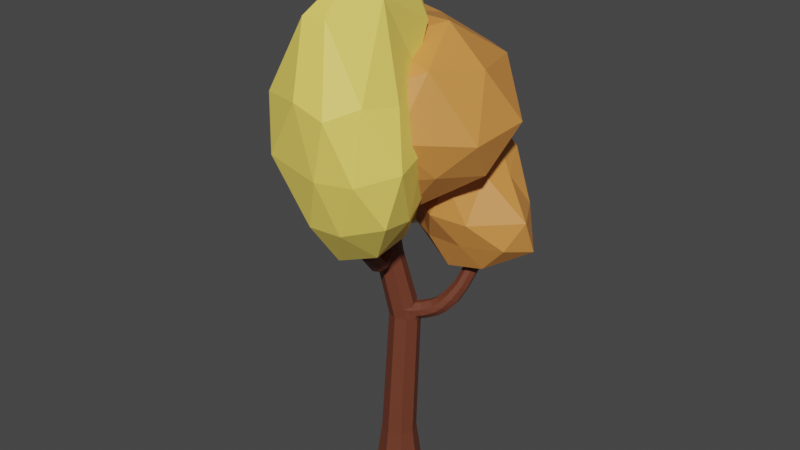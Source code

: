 # Source: strom_4_orange.blend  (saved by Blender 3.6.14; exported with 4.5.12 LTS)
import bpy
from mathutils import Matrix  # noqa: F401  (used for matrix-valued properties, if any)

bpy.ops.wm.read_factory_settings(use_empty=True)
scene = bpy.context.scene
scene.name = 'Scene'

# ---- materials (node trees are filled in below, after node groups)
mat_material_001 = bpy.data.materials.new('Material.001')
mat_material_001.use_transparent_shadow = False
mat_material_002 = bpy.data.materials.new('Material.002')
mat_material_002.use_transparent_shadow = False
mat_material_003 = bpy.data.materials.new('Material.003')
mat_material_003.use_transparent_shadow = False

# ---- material node trees
mat_material_001.use_nodes = True; mat_material_001.node_tree.nodes.clear()
_N = mat_material_001.node_tree.nodes; _L = mat_material_001.node_tree.links
n0 = _N.new('ShaderNodeBsdfPrincipled'); n0.name = 'Principled BSDF'; n0.location = (10, 300)
n0.distribution = 'GGX'
n0.subsurface_method = 'RANDOM_WALK_SKIN'
n0.inputs[0].default_value = (0.15, 0.04092, 0.02029, 1.0)
n0.inputs[3].default_value = 1.45
n0.inputs[27].default_value = (0.0, 0.0, 0.0, 1.0)
n0.inputs[28].default_value = 1.0
n1 = _N.new('ShaderNodeOutputMaterial'); n1.name = 'Material Output'; n1.location = (300, 300)
_L.new(n0.outputs[0], n1.inputs[0])
n1.is_active_output = True
mat_material_002.use_nodes = True; mat_material_002.node_tree.nodes.clear()
_N = mat_material_002.node_tree.nodes; _L = mat_material_002.node_tree.links
n0 = _N.new('ShaderNodeBsdfPrincipled'); n0.name = 'Principled BSDF'; n0.location = (10, 300)
n0.distribution = 'GGX'
n0.subsurface_method = 'RANDOM_WALK_SKIN'
n0.inputs[0].default_value = (0.7011, 0.2789, 0.06301, 1.0)
n0.inputs[3].default_value = 1.45
n0.inputs[27].default_value = (0.0, 0.0, 0.0, 1.0)
n0.inputs[28].default_value = 1.0
n1 = _N.new('ShaderNodeOutputMaterial'); n1.name = 'Material Output'; n1.location = (300, 300)
_L.new(n0.outputs[0], n1.inputs[0])
n1.is_active_output = True
mat_material_003.use_nodes = True; mat_material_003.node_tree.nodes.clear()
_N = mat_material_003.node_tree.nodes; _L = mat_material_003.node_tree.links
n0 = _N.new('ShaderNodeBsdfPrincipled'); n0.name = 'Principled BSDF'; n0.location = (10, 300)
n0.distribution = 'GGX'
n0.subsurface_method = 'RANDOM_WALK_SKIN'
n0.inputs[0].default_value = (0.9911, 0.7605, 0.1384, 1.0)
n0.inputs[3].default_value = 1.45
n0.inputs[27].default_value = (0.0, 0.0, 0.0, 1.0)
n0.inputs[28].default_value = 1.0
n1 = _N.new('ShaderNodeOutputMaterial'); n1.name = 'Material Output'; n1.location = (300, 300)
_L.new(n0.outputs[0], n1.inputs[0])
n1.is_active_output = True

# ---- world
world_world = bpy.data.worlds.new('World'); scene.world = world_world
world_world.use_nodes = True; world_world.node_tree.nodes.clear()
_N = world_world.node_tree.nodes; _L = world_world.node_tree.links
n0 = _N.new('ShaderNodeOutputWorld'); n0.name = 'World Output'; n0.location = (300, 300)
n1 = _N.new('ShaderNodeBackground'); n1.name = 'Background'; n1.location = (10, 300)
n1.inputs[0].default_value = (0.05088, 0.05088, 0.05088, 1.0)
_L.new(n1.outputs[0], n0.inputs[0])
n0.is_active_output = True
world_world.color = (0.05088, 0.05088, 0.05088)
world_world.use_sun_shadow = False
world_world.sun_shadow_jitter_overblur = 0.0

# ---- meshes
me_cylinder = bpy.data.meshes.new('Cylinder')
me_cylinder.from_pydata([(-6.212e-09, 0.5775, -0.05835), (-4.074e-09, 0.4532, 0.8481), (0.4084, 0.4084, -0.05835), (0.3205, 0.3205, 0.8481), (0.5775, -1.021e-09, -0.05835), (0.4532, 0.0, 0.8481), (0.4084, -0.4084, -0.05835), (0.3205, -0.3205, 0.8481), (-6.212e-09, -0.5775, -0.05835), (-4.074e-09, -0.4532, 0.8481), (-0.4084, -0.4084, -0.05835), (-0.3205, -0.3205, 0.8481), (-0.5775, -1.021e-09, -0.05835), (-0.4532, 0.0, 0.8481), (-0.4084, 0.4084, -0.05835), (-0.3205, 0.3205, 0.8481), (0.5843, 0.2215, 4.326), (-3.199e-09, 0.6334, 4.201), (0.5774, 0.3734, 4.186), (0.2845, -0.05351, 4.201), (-3.199e-09, -0.1714, 4.201), (-0.2845, -0.05351, 4.201), (-0.4024, 0.231, 4.201), (-0.2845, 0.5155, 4.201), (-0.04699, 0.2248, 5.953), (-0.5901, 0.5207, 5.998), (0.05585, -0.01959, 5.909), (-0.2165, -0.6948, 5.861), (-0.1167, -0.6889, 5.775), (-0.5436, -0.264, 5.866), (-0.6464, -0.01959, 5.909), (-0.6705, 0.4485, 6.079), (-0.07607, -0.1105, 7.648), (-0.2953, -0.01972, 7.648), (0.01721, -0.3256, 7.647), (-0.07607, -0.5489, 7.646), (-0.2953, -0.6397, 7.645), (-0.5145, -0.5489, 7.646), (-0.6053, -0.3297, 7.647), (-0.5145, -0.1105, 7.648), (-0.05133, -0.2051, 4.487), (-0.3296, -0.0901, 4.49), (0.5151, 0.5254, 4.177), (0.2269, -0.0901, 4.49), (-0.05133, 0.58, 4.509), (0.4158, 0.6342, 4.303), (-0.3296, 0.465, 4.506), (-0.4448, 0.1874, 4.498), (0.2448, 0.5688, 4.27), (0.3255, 0.4601, 4.132), (0.2832, 0.5234, 4.082), (0.1824, 0.5665, 4.193), (0.415, 0.1561, 4.27), (0.3659, 0.1242, 4.193), (0.4115, 0.2137, 4.082), (0.3885, 0.3081, 4.132), (0.3014, 0.07662, 4.503), (0.3831, 0.1331, 4.427), (0.3004, 0.2444, 4.569), (0.3233, 0.1591, 4.614), (0.1204, 0.5134, 4.515), (0.2002, 0.4571, 4.622), (0.2415, 0.3864, 4.573), (0.213, 0.5409, 4.438), (0.5308, 0.1985, 4.477), (0.4291, 0.3098, 4.606), (0.3702, 0.4518, 4.602), (0.3608, 0.6063, 4.465), (0.5968, 0.5672, 4.677), (0.651, 0.4298, 4.695), (0.7773, 0.3222, 4.599), (0.8638, 0.3445, 4.47), (0.6211, 0.7167, 4.546), (0.7117, 0.7437, 4.407), (0.8348, 0.6385, 4.314), (0.8911, 0.4914, 4.337), (0.7235, 0.6444, 4.752), (0.7703, 0.5114, 4.781), (0.9111, 0.4071, 4.72), (1.022, 0.4287, 4.618), (0.7762, 0.7891, 4.634), (0.893, 0.8153, 4.524), (1.03, 0.7134, 4.464), (1.078, 0.571, 4.499), (0.8903, 0.7555, 4.931), (0.929, 0.6281, 4.967), (1.073, 0.5283, 4.934), (1.195, 0.5489, 4.859), (0.961, 0.894, 4.83), (1.091, 0.9191, 4.748), (1.231, 0.8215, 4.716), (1.269, 0.6852, 4.757), (1.097, 0.906, 5.262), (1.132, 0.7934, 5.294), (1.259, 0.7052, 5.265), (1.367, 0.7235, 5.198), (1.16, 1.028, 5.172), (1.275, 1.051, 5.1), (1.398, 0.9644, 5.071), (1.432, 0.8439, 5.108), (1.24, 1.137, 5.74), (1.262, 1.017, 5.746), (1.392, 0.9293, 5.732), (1.515, 0.9555, 5.708), (1.327, 1.273, 5.714), (1.458, 1.304, 5.688), (1.584, 1.218, 5.674), (1.606, 1.09, 5.681), (1.332, 1.174, 6.196), (1.353, 1.064, 6.201), (1.473, 0.9825, 6.188), (1.587, 1.007, 6.166), (1.413, 1.3, 6.171), (1.534, 1.329, 6.147), (1.651, 1.25, 6.134), (1.671, 1.131, 6.141), (-0.3554, 0.526, 6.079), (-0.4598, 0.5527, 5.998), (-0.5394, -0.3047, 6.118), (-0.6405, -0.06445, 6.161), (0.04882, -0.6236, 5.78), (0.1213, -0.5614, 5.871), (-0.0512, 0.1758, 6.204), (0.04743, -0.0685, 6.16), (-0.1923, 0.2974, 5.952), (-0.2609, 0.3537, 5.862), (-0.3577, 0.3061, 5.94), (-0.269, 0.3232, 6.04), (-0.5687, 0.2009, 6.019), (-0.4816, 0.2555, 5.931), (-0.5496, 0.236, 5.841), (-0.5941, 0.1335, 5.923), (-0.4765, 0.196, 6.235), (-0.5668, 0.1783, 6.134), (-0.5894, 0.0792, 6.2), (-0.5567, 0.1462, 6.314), (-0.3577, 0.2445, 6.244), (-0.2761, 0.2607, 6.334), (-0.1922, 0.2412, 6.229), (-0.269, 0.2997, 6.156), (-0.5487, 0.3617, 6.26), (-0.6547, 0.3881, 6.179), (-0.3417, 0.465, 6.179), (-0.4238, 0.3924, 6.261), (-0.6142, 0.5331, 6.405), (-0.4995, 0.5571, 6.398), (-0.7423, 0.6857, 6.325), (-0.7189, 0.5917, 6.372), (-0.4531, 0.7462, 6.308), (-0.4315, 0.6518, 6.355), (-0.5562, 0.8051, 6.275), (-0.6758, 0.7801, 6.282), (-0.6273, 0.6954, 6.837), (-0.5311, 0.7164, 6.829), (-0.7377, 0.8357, 6.808), (-0.7165, 0.7498, 6.828), (-0.4949, 0.8887, 6.787), (-0.4752, 0.8023, 6.807), (-0.5828, 0.9433, 6.778), (-0.6832, 0.9214, 6.786), (-0.602, 0.725, 7.468), (-0.511, 0.7463, 7.469), (-0.7064, 0.8576, 7.496), (-0.6863, 0.7757, 7.48), (-0.4767, 0.9114, 7.497), (-0.4581, 0.8292, 7.482), (-0.5598, 0.9625, 7.51), (-0.6548, 0.9402, 7.509), (-0.5692, 0.5997, 8.295), (-0.4959, 0.6169, 8.296), (-0.6531, 0.7064, 8.317), (-0.637, 0.6405, 8.305), (-0.4684, 0.7497, 8.319), (-0.4535, 0.6835, 8.306), (-0.5352, 0.7907, 8.329), (-0.6116, 0.7728, 8.328), (-0.1272, -0.1714, 10.04), (-0.2953, -0.1017, 10.04), (-0.05566, -0.3363, 10.03), (-0.1272, -0.5076, 10.03), (-0.2953, -0.5772, 10.03), (-0.4634, -0.5076, 10.03), (-0.533, -0.3395, 10.03), (-0.4634, -0.1714, 10.04), (-0.1283, -0.2076, 7.166), (2.016, -1.196, 8.987), (-0.7314, -2.124, 8.937), (-2.713, -7.949e-09, 8.937), (-1.027, 2.01, 8.635), (1.915, 1.313, 8.937), (0.7314, -2.124, 10.89), (-1.915, -1.313, 10.89), (-1.915, 1.313, 11.41), (0.7314, 2.456, 10.89), (2.367, -7.949e-09, 11.19), (-3.818e-10, -7.949e-09, 12.09), (-0.5165, -1.456, 7.541), (1.037, -0.9793, 7.832), (0.6956, -2.02, 8.766), (2.564, -0.1311, 8.848), (1.126, 0.7717, 8.057), (-1.7, 0.0, 7.918), (-2.167, -1.249, 8.766), (-0.4299, 1.134, 7.755), (-2.127, 1.271, 8.943), (0.6956, 1.906, 8.463), (2.779, -0.7572, 9.779), (2.855, 0.7717, 9.913), (-3.818e-10, -2.497, 9.913), (1.555, -2.02, 9.913), (-2.517, -0.7717, 9.913), (-1.555, -2.02, 9.913), (-1.923, 1.864, 9.824), (-2.434, 0.905, 9.824), (1.555, 2.352, 9.913), (-3.818e-10, 2.497, 9.913), (1.821, -1.249, 11.36), (-0.6956, -2.02, 11.06), (-2.251, -7.949e-09, 11.58), (-0.6396, 1.858, 11.22), (1.821, 1.581, 11.06), (0.4299, -1.249, 11.77), (1.391, -7.949e-09, 12.07), (-1.126, -0.7717, 11.77), (-0.9657, 0.9106, 12.15), (0.214, 1.272, 11.75), (-0.6241, 0.9594, 6.184), (0.4475, 1.028, 7.082), (-0.6908, 0.5054, 7.137), (-1.409, 1.466, 6.957), (-0.911, 2.223, 6.628), (0.07459, 2.02, 6.658), (-0.2382, 1.326, 8.409), (-1.17, 1.597, 8.332), (-1.157, 2.541, 8.068), (-0.1928, 2.652, 7.683), (0.3131, 2.035, 8.033), (-0.4715, 2.161, 8.806), (-0.7511, 0.3858, 6.59), (-0.2123, 0.7969, 6.482), (-0.3797, 0.6456, 7.202), (0.1984, 1.416, 6.76), (-0.2268, 1.467, 6.233), (-1.099, 1.209, 6.408), (-1.086, 0.9996, 7.045), (-0.8051, 1.521, 6.125), (-1.236, 1.833, 6.641), (-0.2797, 2.263, 6.481), (0.6868, 1.493, 7.568), (0.324, 2.008, 7.319), (-0.4367, 0.8854, 7.582), (0.2949, 0.9884, 7.562), (-1.554, 1.486, 7.639), (-0.9111, 1.086, 7.4), (-1.039, 2.473, 7.084), (-1.677, 1.885, 7.348), (-0.02347, 2.541, 7.137), (-0.5746, 2.479, 7.028), (0.1402, 1.669, 8.349), (-0.732, 1.366, 8.092), (-1.429, 2.078, 8.199), (-0.8776, 2.673, 7.89), (0.1167, 2.502, 7.946), (-0.321, 1.794, 8.803), (0.003081, 2.147, 8.582), (-0.8687, 1.953, 8.757), (-0.8832, 2.549, 8.508), (-0.3185, 2.579, 8.487), (-0.00367, -0.2536, 5.916), (-0.08855, -0.274, 5.818), (-0.03365, -0.2555, 5.799), (-0.02064, -0.2014, 5.877), (-0.3394, -0.3905, 5.892), (-0.3589, -0.3393, 5.852), (-0.2832, -0.3573, 5.78), (-0.253, -0.341, 5.806), (-0.09426, -0.3293, 6.16), (-0.006302, -0.2791, 6.074), (-0.02502, -0.242, 6.129), (-0.05231, -0.3156, 6.186), (-0.253, -0.394, 6.148), (-0.2953, -0.4146, 6.168), (-0.3589, -0.3783, 6.105), (-0.3394, -0.415, 6.05), (-0.004795, -0.5202, 6.107), (0.09664, -0.5138, 6.021), (-0.2386, -0.6461, 6.012), (-0.1645, -0.5833, 6.102), (0.0592, -0.6921, 6.156), (-0.1015, -0.7519, 6.145), (-0.1626, -0.8454, 6.073), (-0.1176, -0.9495, 5.961), (0.1746, -0.7199, 6.097), (0.2223, -0.8231, 5.984), (0.1627, -0.916, 5.912), (-0.00374, -0.9779, 5.901), (0.1971, -1.11, 6.56), (0.03647, -1.169, 6.577), (-0.02466, -1.285, 6.555), (0.02035, -1.428, 6.501), (0.3125, -1.162, 6.519), (0.3602, -1.305, 6.465), (0.3006, -1.42, 6.443), (0.1342, -1.481, 6.46), (0.3719, -1.39, 7.38), (0.2354, -1.44, 7.395), (0.1835, -1.538, 7.376), (0.2217, -1.66, 7.33), (0.4699, -1.434, 7.346), (0.5104, -1.556, 7.3), (0.4598, -1.654, 7.281), (0.3184, -1.705, 7.296), (0.3305, -1.395, 6.66), (1.664, -2.436, 8.117), (-0.09384, -2.929, 7.819), (-1.043, -1.639, 8.24), (-0.09384, -0.348, 8.439), (1.441, -0.841, 8.363), (0.7547, -3.323, 10.6), (-1.254, -2.83, 10.67), (-1.29, -0.9551, 10.93), (0.7547, -0.4712, 10.99), (1.704, -2.032, 10.8), (0.5026, -2.109, 13.46), (0.08106, -2.22, 6.748), (0.9834, -1.93, 7.015), (0.756, -2.884, 7.839), (1.636, -1.604, 8.016), (0.9834, -0.9923, 7.159), (-0.4766, -1.461, 7.087), (-0.726, -2.363, 7.899), (0.08106, -0.7025, 7.204), (-0.726, -0.8455, 8.133), (0.734, -0.3766, 8.205), (2.013, -2.304, 9.446), (1.79, -1.366, 9.59), (0.4361, -3.297, 9.172), (1.328, -3.067, 9.207), (-1.603, -2.304, 9.446), (-1.045, -3.063, 9.329), (-0.5719, -0.6078, 9.707), (-1.13, -1.366, 9.59), (1.233, -0.6078, 9.707), (0.3305, -0.3181, 9.752), (1.387, -2.825, 10.9), (-0.07308, -3.294, 10.83), (-1.579, -2.067, 11.02), (-0.07308, -0.5689, 11.0), (1.354, -1.05, 11.29), (0.2438, -2.611, 12.48), (1.312, -2.046, 12.99), (-0.3225, -2.678, 12.46), (-0.9405, -1.341, 12.56), (0.1411, 0.2089, 11.82), (0.7588, -0.07832, 11.86), (0.9662, -1.059, 13.73), (0.4537, -1.256, 13.81), (-0.008581, -0.4462, 13.65), (-0.386, -0.2002, 11.61), (0.6052, -0.5103, 13.72), (1.225, -0.5126, 12.18), (1.135, 1.298, 5.533), (2.683, 0.5376, 6.713), (0.7509, 0.2155, 6.65), (-0.03589, 1.298, 6.65), (0.5659, 2.381, 6.65), (2.024, 1.968, 6.65), (1.455, -0.03792, 8.282), (0.1816, 0.6291, 8.282), (-0.1134, 1.968, 8.282), (1.455, 2.784, 8.282), (2.242, 1.298, 8.282), (1.103, 1.298, 9.29), (1.092, 0.5517, 5.812), (2.0, 0.6706, 5.968), (1.616, 0.2786, 6.61), (3.056, 1.232, 6.56), (2.0, 1.926, 5.968), (0.3893, 1.519, 5.812), (0.07501, 0.5517, 6.712), (0.896, 1.935, 5.914), (0.04159, 1.935, 6.507), (1.437, 2.328, 6.507), (3.046, 0.8529, 7.44), (2.511, 1.81, 7.44), (1.103, -0.2281, 7.466), (1.913, 0.09659, 7.299), (-0.108, 0.905, 7.466), (0.3545, 0.2685, 7.466), (-0.1255, 2.328, 7.466), (-0.108, 1.692, 7.466), (1.851, 2.328, 7.466), (1.103, 2.974, 7.466), (1.979, 0.6619, 8.425), (0.7682, 0.2685, 8.425), (0.01985, 1.298, 8.425), (0.4732, 2.731, 8.425), (1.979, 1.935, 8.731), (1.31, 0.6619, 9.018), (1.772, 1.298, 9.324), (0.5613, 0.905, 9.018), (0.5613, 1.692, 9.018), (1.31, 1.935, 9.324)], [], [(0, 1, 3, 2), (2, 3, 5, 4), (4, 5, 7, 6), (6, 7, 9, 8), (8, 9, 11, 10), (10, 11, 13, 12), (13, 11, 21, 22), (12, 13, 15, 14), (14, 15, 1, 0), (0, 2, 4, 6, 8, 10, 12, 14), (279, 278, 123, 34, 35), (9, 7, 19, 20), (15, 13, 22, 23), (3, 1, 17, 51, 50), (11, 9, 20, 21), (1, 15, 23, 17), (52, 55, 18, 16), (59, 58, 62, 61, 24, 26), (122, 138, 137, 33, 32), (132, 136, 143, 140), (45, 67, 72, 73), (128, 131, 30, 119, 134, 133), (47, 41, 29, 30), (43, 56, 59, 26, 271, 270), (283, 272, 27, 286), (135, 134, 119, 38, 39), (37, 36, 180, 181), (119, 118, 37, 38), (118, 282, 281, 36, 37), (123, 122, 32, 34), (137, 136, 132, 135, 39, 33), (27, 28, 295, 291), (281, 280, 276, 279, 35, 36), (31, 141, 147, 146), (23, 22, 47, 46), (19, 53, 52, 57, 56, 43), (20, 19, 43, 40), (22, 21, 41, 47), (17, 23, 46, 44), (5, 3, 50, 49, 55, 54), (7, 5, 54, 53, 19), (21, 20, 40, 41), (48, 49, 50, 51), (52, 53, 54, 55), (56, 57, 58, 59), (60, 61, 62, 63), (48, 51, 17, 44, 60, 63), (63, 62, 66, 67), (57, 52, 16, 64), (48, 63, 67, 45), (62, 58, 65, 66), (49, 48, 45, 42), (55, 49, 42, 18), (58, 57, 64, 65), (69, 70, 78, 77), (67, 66, 68, 72), (66, 65, 69, 68), (16, 18, 75, 71), (65, 64, 70, 69), (64, 16, 71, 70), (42, 45, 73, 74), (18, 42, 74, 75), (81, 80, 88, 89), (72, 68, 76, 80), (75, 74, 82, 83), (70, 71, 79, 78), (74, 73, 81, 82), (71, 75, 83, 79), (73, 72, 80, 81), (68, 69, 77, 76), (90, 89, 97, 98), (76, 77, 85, 84), (77, 78, 86, 85), (80, 76, 84, 88), (83, 82, 90, 91), (78, 79, 87, 86), (82, 81, 89, 90), (79, 83, 91, 87), (99, 98, 106, 107), (87, 91, 99, 95), (89, 88, 96, 97), (84, 85, 93, 92), (85, 86, 94, 93), (88, 84, 92, 96), (91, 90, 98, 99), (86, 87, 95, 94), (101, 102, 110, 109), (94, 95, 103, 102), (98, 97, 105, 106), (95, 99, 107, 103), (97, 96, 104, 105), (92, 93, 101, 100), (93, 94, 102, 101), (96, 92, 100, 104), (111, 115, 114, 113, 112, 108, 109, 110), (104, 100, 108, 112), (107, 106, 114, 115), (102, 103, 111, 110), (106, 105, 113, 114), (103, 107, 115, 111), (105, 104, 112, 113), (100, 101, 109, 108), (61, 60, 44, 125, 124, 24), (40, 43, 270, 269, 275, 274), (41, 40, 274, 273, 29), (46, 47, 30, 131, 130), (26, 24, 122, 123), (29, 273, 272, 283, 282, 118), (30, 29, 118, 119), (44, 46, 130, 129, 126, 125), (124, 125, 126, 127), (128, 129, 130, 131), (132, 133, 134, 135), (136, 137, 138, 139), (24, 124, 127, 139, 138, 122), (126, 129, 25, 117), (133, 132, 140, 141), (129, 128, 31, 25), (127, 126, 117, 116), (136, 139, 142, 143), (128, 133, 141, 31), (139, 127, 116, 142), (148, 150, 158, 156), (25, 31, 146, 151), (116, 117, 150, 148), (140, 143, 145, 144), (141, 140, 144, 147), (142, 116, 148, 149), (143, 142, 149, 145), (117, 25, 151, 150), (152, 153, 161, 160), (150, 151, 159, 158), (146, 147, 155, 154), (145, 149, 157, 153), (151, 146, 154, 159), (149, 148, 156, 157), (144, 145, 153, 152), (147, 144, 152, 155), (161, 165, 173, 169), (155, 152, 160, 163), (156, 158, 166, 164), (158, 159, 167, 166), (154, 155, 163, 162), (153, 157, 165, 161), (159, 154, 162, 167), (157, 156, 164, 165), (172, 174, 175, 170, 171, 168, 169, 173), (167, 162, 170, 175), (165, 164, 172, 173), (160, 161, 169, 168), (163, 160, 168, 171), (164, 166, 174, 172), (166, 167, 175, 174), (162, 163, 171, 170), (176, 177, 183, 182, 181, 180, 179, 178), (35, 34, 178, 179), (32, 33, 177, 176), (33, 39, 183, 177), (38, 37, 181, 182), (36, 35, 179, 180), (34, 32, 176, 178), (39, 38, 182, 183), (184, 197, 196), (185, 197, 199), (184, 196, 201), (184, 201, 203), (184, 203, 200), (185, 199, 206), (186, 198, 208), (187, 202, 210), (188, 204, 212), (189, 205, 214), (185, 206, 209), (186, 208, 211), (187, 210, 213), (188, 212, 215), (189, 214, 207), (190, 216, 221), (191, 217, 223), (192, 218, 224), (193, 219, 225), (194, 220, 222), (222, 225, 195), (222, 220, 225), (220, 193, 225), (225, 224, 195), (225, 219, 224), (219, 192, 224), (224, 223, 195), (224, 218, 223), (218, 191, 223), (223, 221, 195), (223, 217, 221), (217, 190, 221), (221, 222, 195), (221, 216, 222), (216, 194, 222), (207, 220, 194), (207, 214, 220), (214, 193, 220), (215, 219, 193), (215, 212, 219), (212, 192, 219), (213, 218, 192), (213, 210, 218), (210, 191, 218), (211, 217, 191), (211, 208, 217), (208, 190, 217), (209, 216, 190), (209, 206, 216), (206, 194, 216), (214, 215, 193), (214, 205, 215), (205, 188, 215), (212, 213, 192), (212, 204, 213), (204, 187, 213), (210, 211, 191), (210, 202, 211), (202, 186, 211), (208, 209, 190), (208, 198, 209), (198, 185, 209), (206, 207, 194), (206, 199, 207), (199, 189, 207), (200, 205, 189), (200, 203, 205), (203, 188, 205), (203, 204, 188), (203, 201, 204), (201, 187, 204), (201, 202, 187), (201, 196, 202), (196, 186, 202), (199, 200, 189), (199, 197, 200), (197, 184, 200), (196, 198, 186), (196, 197, 198), (197, 185, 198), (226, 239, 238), (227, 239, 241), (226, 238, 243), (226, 243, 245), (226, 245, 242), (227, 241, 248), (228, 240, 250), (229, 244, 252), (230, 246, 254), (231, 247, 256), (227, 248, 251), (228, 250, 253), (229, 252, 255), (230, 254, 257), (231, 256, 249), (232, 258, 263), (233, 259, 265), (234, 260, 266), (235, 261, 267), (236, 262, 264), (264, 267, 237), (264, 262, 267), (262, 235, 267), (267, 266, 237), (267, 261, 266), (261, 234, 266), (266, 265, 237), (266, 260, 265), (260, 233, 265), (265, 263, 237), (265, 259, 263), (259, 232, 263), (263, 264, 237), (263, 258, 264), (258, 236, 264), (249, 262, 236), (249, 256, 262), (256, 235, 262), (257, 261, 235), (257, 254, 261), (254, 234, 261), (255, 260, 234), (255, 252, 260), (252, 233, 260), (253, 259, 233), (253, 250, 259), (250, 232, 259), (251, 258, 232), (251, 248, 258), (248, 236, 258), (256, 257, 235), (256, 247, 257), (247, 230, 257), (254, 255, 234), (254, 246, 255), (246, 229, 255), (252, 253, 233), (252, 244, 253), (244, 228, 253), (250, 251, 232), (250, 240, 251), (240, 227, 251), (248, 249, 236), (248, 241, 249), (241, 231, 249), (242, 247, 231), (242, 245, 247), (245, 230, 247), (245, 246, 230), (245, 243, 246), (243, 229, 246), (243, 244, 229), (243, 238, 244), (238, 228, 244), (241, 242, 231), (241, 239, 242), (239, 226, 242), (238, 240, 228), (238, 239, 240), (239, 227, 240), (268, 269, 270, 271), (272, 273, 274, 275), (276, 277, 278, 279), (280, 281, 282, 283), (268, 271, 26, 123, 278, 277), (277, 276, 284, 285), (268, 277, 285, 121), (276, 280, 287, 284), (269, 268, 121, 120), (280, 283, 286, 287), (275, 269, 120, 28), (272, 275, 28, 27), (292, 288, 296, 300), (120, 121, 293, 294), (286, 27, 291, 290), (121, 285, 292, 293), (284, 287, 289, 288), (285, 284, 288, 292), (287, 286, 290, 289), (28, 120, 294, 295), (301, 300, 308, 309), (289, 290, 298, 297), (295, 294, 302, 303), (290, 291, 299, 298), (294, 293, 301, 302), (291, 295, 303, 299), (293, 292, 300, 301), (288, 289, 297, 296), (307, 311, 310, 309, 308, 304, 305, 306), (296, 297, 305, 304), (300, 296, 304, 308), (297, 298, 306, 305), (303, 302, 310, 311), (298, 299, 307, 306), (302, 301, 309, 310), (299, 303, 311, 307), (312, 325, 324), (313, 325, 327), (312, 324, 329), (312, 329, 331), (312, 331, 328), (313, 327, 334), (314, 326, 336), (315, 330, 338), (316, 332, 340), (317, 333, 342), (313, 334, 337), (314, 336, 339), (315, 338, 341), (316, 340, 343), (317, 342, 335), (318, 344, 349), (319, 345, 351), (320, 346, 352), (347, 320, 358, 353), (322, 348, 350), (323, 350, 355, 356), (320, 352, 357, 358), (350, 348, 360, 355), (348, 321, 354, 360), (321, 347, 353, 354), (352, 323, 356, 357), (352, 351, 323), (352, 346, 351), (346, 319, 351), (351, 349, 323), (351, 345, 349), (345, 318, 349), (349, 350, 323), (349, 344, 350), (344, 322, 350), (335, 348, 322), (335, 342, 348), (342, 321, 348), (343, 347, 321), (343, 340, 347), (340, 320, 347), (341, 346, 320), (341, 338, 346), (338, 319, 346), (339, 345, 319), (339, 336, 345), (336, 318, 345), (337, 344, 318), (337, 334, 344), (334, 322, 344), (342, 343, 321), (342, 333, 343), (333, 316, 343), (340, 341, 320), (340, 332, 341), (332, 315, 341), (338, 339, 319), (338, 330, 339), (330, 314, 339), (336, 337, 318), (336, 326, 337), (326, 313, 337), (334, 335, 322), (334, 327, 335), (327, 317, 335), (328, 333, 317), (328, 331, 333), (331, 316, 333), (331, 332, 316), (331, 329, 332), (329, 315, 332), (329, 330, 315), (329, 324, 330), (324, 314, 330), (327, 328, 317), (327, 325, 328), (325, 312, 328), (324, 326, 314), (324, 325, 326), (325, 313, 326), (354, 353, 359), (355, 359, 356), (355, 360, 359), (360, 354, 359), (359, 357, 356), (359, 353, 357), (353, 358, 357), (361, 374, 373), (362, 374, 376), (361, 373, 378), (361, 378, 380), (361, 380, 377), (362, 376, 383), (363, 375, 385), (364, 379, 387), (365, 381, 389), (366, 382, 391), (362, 383, 386), (363, 385, 388), (364, 387, 390), (365, 389, 392), (366, 391, 384), (367, 393, 398), (368, 394, 400), (369, 395, 401), (370, 396, 402), (371, 397, 399), (399, 402, 372), (399, 397, 402), (397, 370, 402), (402, 401, 372), (402, 396, 401), (396, 369, 401), (401, 400, 372), (401, 395, 400), (395, 368, 400), (400, 398, 372), (400, 394, 398), (394, 367, 398), (398, 399, 372), (398, 393, 399), (393, 371, 399), (384, 397, 371), (384, 391, 397), (391, 370, 397), (392, 396, 370), (392, 389, 396), (389, 369, 396), (390, 395, 369), (390, 387, 395), (387, 368, 395), (388, 394, 368), (388, 385, 394), (385, 367, 394), (386, 393, 367), (386, 383, 393), (383, 371, 393), (391, 392, 370), (391, 382, 392), (382, 365, 392), (389, 390, 369), (389, 381, 390), (381, 364, 390), (387, 388, 368), (387, 379, 388), (379, 363, 388), (385, 386, 367), (385, 375, 386), (375, 362, 386), (383, 384, 371), (383, 376, 384), (376, 366, 384), (377, 382, 366), (377, 380, 382), (380, 365, 382), (380, 381, 365), (380, 378, 381), (378, 364, 381), (378, 379, 364), (378, 373, 379), (373, 363, 379), (376, 377, 366), (376, 374, 377), (374, 361, 377), (373, 375, 363), (373, 374, 375), (374, 362, 375)])
me_cylinder.polygons.foreach_set('material_index', [0, 0, 0, 0, 0, 0, 0, 0, 0, 0, 0, 0, 0, 0, 0, 0, 0, 0, 0, 0, 0, 0, 0, 0, 0, 0, 0, 0, 0, 0, 0, 0, 0, 0, 0, 0, 0, 0, 0, 0, 0, 0, 0, 0, 0, 0, 0, 0, 0, 0, 0, 0, 0, 0, 0, 0, 0, 0, 0, 0, 0, 0, 0, 0, 0, 0, 0, 0, 0, 0, 0, 0, 0, 0, 0, 0, 0, 0, 0, 0, 0, 0, 0, 0, 0, 0, 0, 0, 0, 0, 0, 0, 0, 0, 0, 0, 0, 0, 0, 0, 0, 0, 0, 0, 0, 0, 0, 0, 0, 0, 0, 0, 0, 0, 0, 0, 0, 0, 0, 0, 0, 0, 0, 0, 0, 0, 0, 0, 0, 0, 0, 0, 0, 0, 0, 0, 0, 0, 0, 0, 0, 0, 0, 0, 0, 0, 0, 0, 0, 0, 0, 0, 0, 0, 0, 0, 0, 0, 0, 0, 0, 0, 1, 1, 1, 1, 1, 1, 1, 1, 1, 1, 1, 1, 1, 1, 1, 1, 1, 1, 1, 1, 1, 1, 1, 1, 1, 1, 1, 1, 1, 1, 1, 1, 1, 1, 1, 1, 1, 1, 1, 1, 1, 1, 1, 1, 1, 1, 1, 1, 1, 1, 1, 1, 1, 1, 1, 1, 1, 1, 1, 1, 1, 1, 1, 1, 1, 1, 1, 1, 1, 1, 1, 1, 1, 1, 1, 1, 1, 1, 1, 1, 2, 2, 2, 2, 2, 2, 2, 2, 2, 2, 2, 2, 2, 2, 2, 2, 2, 2, 2, 2, 2, 2, 2, 2, 2, 2, 2, 2, 2, 2, 2, 2, 2, 2, 2, 2, 2, 2, 2, 2, 2, 2, 2, 2, 2, 2, 2, 2, 2, 2, 2, 2, 2, 2, 2, 2, 2, 2, 2, 2, 2, 2, 2, 2, 2, 2, 2, 2, 2, 2, 2, 2, 2, 2, 2, 2, 2, 2, 2, 2, 0, 0, 0, 0, 0, 0, 0, 0, 0, 0, 0, 0, 0, 0, 0, 0, 0, 0, 0, 0, 0, 0, 0, 0, 0, 0, 0, 0, 0, 0, 0, 0, 0, 0, 0, 0, 2, 2, 2, 2, 2, 2, 2, 2, 2, 2, 2, 2, 2, 2, 2, 2, 2, 2, 2, 2, 2, 2, 2, 2, 2, 2, 2, 2, 2, 2, 2, 2, 2, 2, 2, 2, 2, 2, 2, 2, 2, 2, 2, 2, 2, 2, 2, 2, 2, 2, 2, 2, 2, 2, 2, 2, 2, 2, 2, 2, 2, 2, 2, 2, 2, 2, 2, 2, 2, 2, 2, 2, 2, 2, 2, 2, 2, 2, 2, 2, 2, 2, 2, 2, 2, 2, 2, 1, 1, 1, 1, 1, 1, 1, 1, 1, 1, 1, 1, 1, 1, 1, 1, 1, 1, 1, 1, 1, 1, 1, 1, 1, 1, 1, 1, 1, 1, 1, 1, 1, 1, 1, 1, 1, 1, 1, 1, 1, 1, 1, 1, 1, 1, 1, 1, 1, 1, 1, 1, 1, 1, 1, 1, 1, 1, 1, 1, 1, 1, 1, 1, 1, 1, 1, 1, 1, 1, 1, 1, 1, 1, 1, 1, 1, 1, 1, 1])
_uv = me_cylinder.uv_layers.new(name='UVMap')
_uv.uv.foreach_set('vector', [1.0, 0.5, 1.0, 1.0, 0.875, 1.0, 0.875, 0.5, 0.875, 0.5, 0.875, 1.0, 0.75, 1.0, 0.75, 0.5, 0.75, 0.5, 0.75, 1.0, 0.625, 1.0, 0.625, 0.5, 0.625, 0.5, 0.625, 1.0, 0.5, 1.0, 0.5, 0.5, 0.5, 0.5, 0.5, 1.0, 0.375, 1.0, 0.375, 0.5, 0.375, 0.5, 0.375, 1.0, 0.25, 1.0, 0.25, 0.5, 0.25, 1.0, 0.375, 1.0, 0.375, 1.0, 0.25, 1.0, 0.25, 0.5, 0.25, 1.0, 0.125, 1.0, 0.125, 0.5, 0.125, 0.5, 0.125, 1.0, 0.0, 1.0, 0.0, 0.5, 0.75, 0.49, 0.9197, 0.4197, 0.99, 0.25, 0.9197, 0.08029, 0.75, 0.01, 0.5803, 0.08029, 0.51, 0.25, 0.5803, 0.4197, 0.625, 1.0, 0.6582, 1.0, 0.75, 1.0, 0.75, 1.0, 0.625, 1.0, 0.5, 1.0, 0.625, 1.0, 0.625, 1.0, 0.5, 1.0, 0.125, 1.0, 0.25, 1.0, 0.25, 1.0, 0.125, 1.0, 0.875, 1.0, 1.0, 1.0, 1.0, 1.0, 0.9191, 1.0, 0.875, 1.0, 0.375, 1.0, 0.5, 1.0, 0.5, 1.0, 0.375, 1.0, 0.0, 1.0, 0.125, 1.0, 0.125, 1.0, 0.0, 1.0, 0.75, 1.0, 0.7896, 1.0, 0.7896, 1.0, 0.75, 1.0, 0.75, 1.0, 0.7906, 1.0, 0.8344, 1.0, 0.875, 1.0, 0.875, 1.0, 0.75, 1.0, 0.875, 1.0, 0.9538, 1.0, 1.0, 1.0, 1.0, 1.0, 0.875, 1.0, 0.08758, 1.0, 0.03742, 1.0, 0.03742, 1.0, 0.08758, 1.0, 0.875, 1.0, 0.875, 1.0, 0.875, 1.0, 0.875, 1.0, 0.125, 1.0, 0.1703, 1.0, 0.25, 1.0, 0.25, 1.0, 0.1712, 1.0, 0.125, 1.0, 0.25, 1.0, 0.375, 1.0, 0.375, 1.0, 0.25, 1.0, 0.625, 1.0, 0.7041, 1.0, 0.75, 1.0, 0.75, 1.0, 0.657, 1.0, 0.625, 1.0, 0.5, 1.0, 0.5, 1.0, 0.5, 1.0, 0.5, 1.0, 0.125, 1.0, 0.1712, 1.0, 0.25, 1.0, 0.25, 1.0, 0.125, 1.0, 0.375, 1.0, 0.5, 1.0, 0.5, 1.0, 0.375, 1.0, 0.25, 1.0, 0.375, 1.0, 0.375, 1.0, 0.25, 1.0, 0.375, 1.0, 0.4674, 1.0, 0.5, 1.0, 0.5, 1.0, 0.375, 1.0, 0.75, 1.0, 0.875, 1.0, 0.875, 1.0, 0.75, 1.0, 0.0, 1.0, 0.03742, 1.0, 0.08758, 1.0, 0.125, 1.0, 0.125, 1.0, 0.0, 1.0, 0.5, 1.0, 0.532, 1.0, 0.532, 1.0, 0.5, 1.0, 0.5, 1.0, 0.5326, 1.0, 0.5924, 1.0, 0.625, 1.0, 0.625, 1.0, 0.5, 1.0, 0.125, 1.0, 0.125, 1.0, 0.125, 1.0, 0.125, 1.0, 0.125, 1.0, 0.25, 1.0, 0.25, 1.0, 0.125, 1.0, 0.625, 1.0, 0.706, 1.0, 0.75, 1.0, 0.75, 1.0, 0.7041, 1.0, 0.625, 1.0, 0.5, 1.0, 0.625, 1.0, 0.625, 1.0, 0.5, 1.0, 0.25, 1.0, 0.375, 1.0, 0.375, 1.0, 0.25, 1.0, 0.0, 1.0, 0.125, 1.0, 0.125, 1.0, 0.0, 1.0, 0.75, 1.0, 0.875, 1.0, 0.875, 1.0, 0.8354, 1.0, 0.7896, 1.0, 0.75, 1.0, 0.625, 1.0, 0.75, 1.0, 0.75, 1.0, 0.706, 1.0, 0.625, 1.0, 0.375, 1.0, 0.5, 1.0, 0.5, 1.0, 0.375, 1.0, 0.875, 1.0, 0.8354, 1.0, 0.875, 1.0, 0.9191, 1.0, 0.75, 1.0, 0.706, 1.0, 0.75, 1.0, 0.7896, 1.0, 0.7041, 1.0, 0.75, 1.0, 0.7906, 1.0, 0.75, 1.0, 0.9207, 1.0, 0.875, 1.0, 0.8344, 1.0, 0.875, 1.0, 0.875, 1.0, 0.9191, 1.0, 1.0, 1.0, 1.0, 1.0, 0.9207, 1.0, 0.875, 1.0, 0.875, 1.0, 0.8344, 1.0, 0.8344, 1.0, 0.875, 1.0, 0.75, 1.0, 0.75, 1.0, 0.75, 1.0, 0.75, 1.0, 0.875, 1.0, 0.875, 1.0, 0.875, 1.0, 0.875, 1.0, 0.8344, 1.0, 0.7906, 1.0, 0.7906, 1.0, 0.8344, 1.0, 0.8354, 1.0, 0.875, 1.0, 0.875, 1.0, 0.8354, 1.0, 0.7896, 1.0, 0.8354, 1.0, 0.8354, 1.0, 0.7896, 1.0, 0.7906, 1.0, 0.75, 1.0, 0.75, 1.0, 0.7906, 1.0, 0.7906, 1.0, 0.75, 1.0, 0.75, 1.0, 0.7906, 1.0, 0.875, 1.0, 0.8344, 1.0, 0.8344, 1.0, 0.875, 1.0, 0.8344, 1.0, 0.7906, 1.0, 0.7906, 1.0, 0.8344, 1.0, 0.75, 1.0, 0.7896, 1.0, 0.7896, 1.0, 0.75, 1.0, 0.7906, 1.0, 0.75, 1.0, 0.75, 1.0, 0.7906, 1.0, 0.75, 1.0, 0.75, 1.0, 0.75, 1.0, 0.75, 1.0, 0.8354, 1.0, 0.875, 1.0, 0.875, 1.0, 0.8354, 1.0, 0.7896, 1.0, 0.8354, 1.0, 0.8354, 1.0, 0.7896, 1.0, 0.875, 1.0, 0.875, 1.0, 0.875, 1.0, 0.875, 1.0, 0.875, 1.0, 0.8344, 1.0, 0.8344, 1.0, 0.875, 1.0, 0.7896, 1.0, 0.8354, 1.0, 0.8354, 1.0, 0.7896, 1.0, 0.75, 1.0, 0.75, 1.0, 0.75, 1.0, 0.75, 1.0, 0.8354, 1.0, 0.875, 1.0, 0.875, 1.0, 0.8354, 1.0, 0.75, 1.0, 0.7896, 1.0, 0.7896, 1.0, 0.75, 1.0, 0.875, 1.0, 0.875, 1.0, 0.875, 1.0, 0.875, 1.0, 0.8344, 1.0, 0.7906, 1.0, 0.7906, 1.0, 0.8344, 1.0, 0.8354, 1.0, 0.875, 1.0, 0.875, 1.0, 0.8354, 1.0, 0.8344, 1.0, 0.7906, 1.0, 0.7906, 1.0, 0.8344, 1.0, 0.7906, 1.0, 0.75, 1.0, 0.75, 1.0, 0.7906, 1.0, 0.875, 1.0, 0.8344, 1.0, 0.8344, 1.0, 0.875, 1.0, 0.7896, 1.0, 0.8354, 1.0, 0.8354, 1.0, 0.7896, 1.0, 0.75, 1.0, 0.75, 1.0, 0.75, 1.0, 0.75, 1.0, 0.8354, 1.0, 0.875, 1.0, 0.875, 1.0, 0.8354, 1.0, 0.75, 1.0, 0.7896, 1.0, 0.7896, 1.0, 0.75, 1.0, 0.7896, 1.0, 0.8354, 1.0, 0.8354, 1.0, 0.7896, 1.0, 0.75, 1.0, 0.7896, 1.0, 0.7896, 1.0, 0.75, 1.0, 0.875, 1.0, 0.875, 1.0, 0.875, 1.0, 0.875, 1.0, 0.8344, 1.0, 0.7906, 1.0, 0.7906, 1.0, 0.8344, 1.0, 0.7906, 1.0, 0.75, 1.0, 0.75, 1.0, 0.7906, 1.0, 0.875, 1.0, 0.8344, 1.0, 0.8344, 1.0, 0.875, 1.0, 0.7896, 1.0, 0.8354, 1.0, 0.8354, 1.0, 0.7896, 1.0, 0.75, 1.0, 0.75, 1.0, 0.75, 1.0, 0.75, 1.0, 0.7906, 1.0, 0.75, 1.0, 0.75, 1.0, 0.7906, 1.0, 0.75, 1.0, 0.75, 1.0, 0.75, 1.0, 0.75, 1.0, 0.8354, 1.0, 0.875, 1.0, 0.875, 1.0, 0.8354, 1.0, 0.75, 1.0, 0.7896, 1.0, 0.7896, 1.0, 0.75, 1.0, 0.875, 1.0, 0.875, 1.0, 0.875, 1.0, 0.875, 1.0, 0.8344, 1.0, 0.7906, 1.0, 0.7906, 1.0, 0.8344, 1.0, 0.7906, 1.0, 0.75, 1.0, 0.75, 1.0, 0.7906, 1.0, 0.875, 1.0, 0.8344, 1.0, 0.8344, 1.0, 0.875, 1.0, 0.75, 1.0, 0.7896, 1.0, 0.8354, 1.0, 0.875, 1.0, 0.875, 1.0, 0.8344, 1.0, 0.7906, 1.0, 0.75, 1.0, 0.875, 1.0, 0.8344, 1.0, 0.8344, 1.0, 0.875, 1.0, 0.7896, 1.0, 0.8354, 1.0, 0.8354, 1.0, 0.7896, 1.0, 0.75, 1.0, 0.75, 1.0, 0.75, 1.0, 0.75, 1.0, 0.8354, 1.0, 0.875, 1.0, 0.875, 1.0, 0.8354, 1.0, 0.75, 1.0, 0.7896, 1.0, 0.7896, 1.0, 0.75, 1.0, 0.875, 1.0, 0.875, 1.0, 0.875, 1.0, 0.875, 1.0, 0.8344, 1.0, 0.7906, 1.0, 0.7906, 1.0, 0.8344, 1.0, 0.875, 1.0, 0.9207, 1.0, 1.0, 1.0, 1.0, 1.0, 0.9547, 1.0, 0.875, 1.0, 0.5, 1.0, 0.625, 1.0, 0.625, 1.0, 0.593, 1.0, 0.532, 1.0, 0.5, 1.0, 0.375, 1.0, 0.5, 1.0, 0.5, 1.0, 0.468, 1.0, 0.375, 1.0, 0.125, 1.0, 0.25, 1.0, 0.25, 1.0, 0.1703, 1.0, 0.125, 1.0, 0.75, 1.0, 0.875, 1.0, 0.875, 1.0, 0.75, 1.0, 0.375, 1.0, 0.468, 1.0, 0.5, 1.0, 0.5, 1.0, 0.4674, 1.0, 0.375, 1.0, 0.25, 1.0, 0.375, 1.0, 0.375, 1.0, 0.25, 1.0, 0.0, 1.0, 0.125, 1.0, 0.125, 1.0, 0.08821, 1.0, 0.03679, 1.0, 0.0, 1.0, 0.9547, 1.0, 1.0, 1.0, 0.03679, 1.0, 0.0, 1.0, 0.125, 1.0, 0.08821, 1.0, 0.125, 1.0, 0.1703, 1.0, 0.08758, 1.0, 0.125, 1.0, 0.1712, 1.0, 0.125, 1.0, 0.03742, 1.0, 0.0, 1.0, 0.9538, 1.0, 1.0, 1.0, 0.875, 1.0, 0.9547, 1.0, 1.0, 1.0, 1.0, 1.0, 0.9538, 1.0, 0.875, 1.0, 0.03679, 1.0, 0.08821, 1.0, 0.08821, 1.0, 0.03679, 1.0, 0.125, 1.0, 0.08758, 1.0, 0.08758, 1.0, 0.125, 1.0, 0.08821, 1.0, 0.125, 1.0, 0.125, 1.0, 0.08821, 1.0, 0.0, 1.0, 0.03679, 1.0, 0.03679, 1.0, 0.0, 1.0, 0.03742, 1.0, 1.0, 1.0, 1.0, 1.0, 0.03742, 1.0, 0.125, 1.0, 0.125, 1.0, 0.125, 1.0, 0.125, 1.0, 1.0, 1.0, 1.0, 1.0, 1.0, 1.0, 1.0, 1.0, 0.0, 1.0, 0.03679, 1.0, 0.03679, 1.0, 0.0, 1.0, 0.08821, 1.0, 0.125, 1.0, 0.125, 1.0, 0.08821, 1.0, 0.0, 1.0, 0.03679, 1.0, 0.03679, 1.0, 0.0, 1.0, 0.08758, 1.0, 0.03742, 1.0, 0.03742, 1.0, 0.08758, 1.0, 0.125, 1.0, 0.08758, 1.0, 0.08758, 1.0, 0.125, 1.0, 1.0, 1.0, 1.0, 1.0, 1.0, 1.0, 1.0, 1.0, 0.03742, 1.0, 1.0, 1.0, 1.0, 1.0, 0.03742, 1.0, 0.03679, 1.0, 0.08821, 1.0, 0.08821, 1.0, 0.03679, 1.0, 0.08758, 1.0, 0.03742, 1.0, 0.03742, 1.0, 0.08758, 1.0, 0.03679, 1.0, 0.08821, 1.0, 0.08821, 1.0, 0.03679, 1.0, 0.125, 1.0, 0.125, 1.0, 0.125, 1.0, 0.125, 1.0, 0.03742, 1.0, 1.0, 1.0, 1.0, 1.0, 0.03742, 1.0, 0.08821, 1.0, 0.125, 1.0, 0.125, 1.0, 0.08821, 1.0, 1.0, 1.0, 1.0, 1.0, 1.0, 1.0, 1.0, 1.0, 0.08758, 1.0, 0.03742, 1.0, 0.03742, 1.0, 0.08758, 1.0, 0.125, 1.0, 0.08758, 1.0, 0.08758, 1.0, 0.125, 1.0, 0.03742, 1.0, 1.0, 1.0, 1.0, 1.0, 0.03742, 1.0, 0.125, 1.0, 0.08758, 1.0, 0.08758, 1.0, 0.125, 1.0, 0.0, 1.0, 0.03679, 1.0, 0.03679, 1.0, 0.0, 1.0, 0.03679, 1.0, 0.08821, 1.0, 0.08821, 1.0, 0.03679, 1.0, 0.125, 1.0, 0.125, 1.0, 0.125, 1.0, 0.125, 1.0, 0.03742, 1.0, 1.0, 1.0, 1.0, 1.0, 0.03742, 1.0, 0.08821, 1.0, 0.125, 1.0, 0.125, 1.0, 0.08821, 1.0, 1.0, 1.0, 1.0, 1.0, 1.0, 1.0, 1.0, 1.0, 0.0, 1.0, 0.03679, 1.0, 0.08821, 1.0, 0.125, 1.0, 0.125, 1.0, 0.08758, 1.0, 0.03742, 1.0, 0.0, 1.0, 0.08821, 1.0, 0.125, 1.0, 0.125, 1.0, 0.08821, 1.0, 1.0, 1.0, 1.0, 1.0, 1.0, 1.0, 1.0, 1.0, 0.08758, 1.0, 0.03742, 1.0, 0.03742, 1.0, 0.08758, 1.0, 0.125, 1.0, 0.08758, 1.0, 0.08758, 1.0, 0.125, 1.0, 0.0, 1.0, 0.03679, 1.0, 0.03679, 1.0, 0.0, 1.0, 0.03679, 1.0, 0.08821, 1.0, 0.08821, 1.0, 0.03679, 1.0, 0.125, 1.0, 0.125, 1.0, 0.125, 1.0, 0.125, 1.0, 0.4197, 0.4197, 0.25, 0.49, 0.08029, 0.4197, 0.01, 0.25, 0.08029, 0.08029, 0.25, 0.01, 0.4197, 0.08029, 0.49, 0.25, 0.625, 1.0, 0.75, 1.0, 0.75, 1.0, 0.625, 1.0, 0.875, 1.0, 1.0, 1.0, 1.0, 1.0, 0.875, 1.0, 0.0, 1.0, 0.125, 1.0, 0.125, 1.0, 0.0, 1.0, 0.25, 1.0, 0.375, 1.0, 0.375, 1.0, 0.25, 1.0, 0.5, 1.0, 0.625, 1.0, 0.625, 1.0, 0.5, 1.0, 0.75, 1.0, 0.875, 1.0, 0.875, 1.0, 0.75, 1.0, 0.125, 1.0, 0.25, 1.0, 0.25, 1.0, 0.125, 1.0, 0.1818, 0.0, 0.2273, 0.07873, 0.1364, 0.07873, 0.2727, 0.1575, 0.3182, 0.07873, 0.3636, 0.1575, 0.9091, 0.0, 0.9545, 0.07873, 0.8636, 0.07873, 0.7273, 0.0, 0.7727, 0.07873, 0.6818, 0.07873, 0.5455, 0.0, 0.5909, 0.07873, 0.5, 0.07873, 0.2727, 0.1575, 0.3636, 0.1575, 0.3182, 0.2362, 0.09091, 0.1575, 0.1818, 0.1575, 0.1364, 0.2362, 0.8182, 0.1575, 0.9091, 0.1575, 0.8636, 0.2362, 0.6364, 0.1575, 0.7273, 0.1575, 0.6818, 0.2362, 0.4545, 0.1575, 0.5455, 0.1575, 0.5, 0.2362, 0.2727, 0.1575, 0.3182, 0.2362, 0.2273, 0.2362, 0.09091, 0.1575, 0.1364, 0.2362, 0.04546, 0.2362, 0.8182, 0.1575, 0.8636, 0.2362, 0.7727, 0.2362, 0.6364, 0.1575, 0.6818, 0.2362, 0.5909, 0.2362, 0.4545, 0.1575, 0.5, 0.2362, 0.4091, 0.2362, 0.1818, 0.3149, 0.2727, 0.3149, 0.2273, 0.3937, 0.0, 0.3149, 0.09091, 0.3149, 0.04546, 0.3937, 0.7273, 0.3149, 0.8182, 0.3149, 0.7727, 0.3937, 0.5455, 0.3149, 0.6364, 0.3149, 0.5909, 0.3937, 0.3636, 0.3149, 0.4545, 0.3149, 0.4091, 0.3937, 0.4091, 0.3937, 0.5, 0.3937, 0.4545, 0.4724, 0.4091, 0.3937, 0.4545, 0.3149, 0.5, 0.3937, 0.4545, 0.3149, 0.5455, 0.3149, 0.5, 0.3937, 0.5909, 0.3937, 0.6818, 0.3937, 0.6364, 0.4724, 0.5909, 0.3937, 0.6364, 0.3149, 0.6818, 0.3937, 0.6364, 0.3149, 0.7273, 0.3149, 0.6818, 0.3937, 0.7727, 0.3937, 0.8636, 0.3937, 0.8182, 0.4724, 0.7727, 0.3937, 0.8182, 0.3149, 0.8636, 0.3937, 0.8182, 0.3149, 0.9091, 0.3149, 0.8636, 0.3937, 0.04546, 0.3937, 0.1364, 0.3937, 0.09091, 0.4724, 0.04546, 0.3937, 0.09091, 0.3149, 0.1364, 0.3937, 0.09091, 0.3149, 0.1818, 0.3149, 0.1364, 0.3937, 0.2273, 0.3937, 0.3182, 0.3937, 0.2727, 0.4724, 0.2273, 0.3937, 0.2727, 0.3149, 0.3182, 0.3937, 0.2727, 0.3149, 0.3636, 0.3149, 0.3182, 0.3937, 0.4091, 0.2362, 0.4545, 0.3149, 0.3636, 0.3149, 0.4091, 0.2362, 0.5, 0.2362, 0.4545, 0.3149, 0.5, 0.2362, 0.5455, 0.3149, 0.4545, 0.3149, 0.5909, 0.2362, 0.6364, 0.3149, 0.5455, 0.3149, 0.5909, 0.2362, 0.6818, 0.2362, 0.6364, 0.3149, 0.6818, 0.2362, 0.7273, 0.3149, 0.6364, 0.3149, 0.7727, 0.2362, 0.8182, 0.3149, 0.7273, 0.3149, 0.7727, 0.2362, 0.8636, 0.2362, 0.8182, 0.3149, 0.8636, 0.2362, 0.9091, 0.3149, 0.8182, 0.3149, 0.04546, 0.2362, 0.09091, 0.3149, 0.0, 0.3149, 0.04546, 0.2362, 0.1364, 0.2362, 0.09091, 0.3149, 0.1364, 0.2362, 0.1818, 0.3149, 0.09091, 0.3149, 0.2273, 0.2362, 0.2727, 0.3149, 0.1818, 0.3149, 0.2273, 0.2362, 0.3182, 0.2362, 0.2727, 0.3149, 0.3182, 0.2362, 0.3636, 0.3149, 0.2727, 0.3149, 0.5, 0.2362, 0.5909, 0.2362, 0.5455, 0.3149, 0.5, 0.2362, 0.5455, 0.1575, 0.5909, 0.2362, 0.5455, 0.1575, 0.6364, 0.1575, 0.5909, 0.2362, 0.6818, 0.2362, 0.7727, 0.2362, 0.7273, 0.3149, 0.6818, 0.2362, 0.7273, 0.1575, 0.7727, 0.2362, 0.7273, 0.1575, 0.8182, 0.1575, 0.7727, 0.2362, 0.8636, 0.2362, 0.9545, 0.2362, 0.9091, 0.3149, 0.8636, 0.2362, 0.9091, 0.1575, 0.9545, 0.2362, 0.9091, 0.1575, 1.0, 0.1575, 0.9545, 0.2362, 0.1364, 0.2362, 0.2273, 0.2362, 0.1818, 0.3149, 0.1364, 0.2362, 0.1818, 0.1575, 0.2273, 0.2362, 0.1818, 0.1575, 0.2727, 0.1575, 0.2273, 0.2362, 0.3182, 0.2362, 0.4091, 0.2362, 0.3636, 0.3149, 0.3182, 0.2362, 0.3636, 0.1575, 0.4091, 0.2362, 0.3636, 0.1575, 0.4545, 0.1575, 0.4091, 0.2362, 0.5, 0.07873, 0.5455, 0.1575, 0.4545, 0.1575, 0.5, 0.07873, 0.5909, 0.07873, 0.5455, 0.1575, 0.5909, 0.07873, 0.6364, 0.1575, 0.5455, 0.1575, 0.6818, 0.07873, 0.7273, 0.1575, 0.6364, 0.1575, 0.6818, 0.07873, 0.7727, 0.07873, 0.7273, 0.1575, 0.7727, 0.07873, 0.8182, 0.1575, 0.7273, 0.1575, 0.8636, 0.07873, 0.9091, 0.1575, 0.8182, 0.1575, 0.8636, 0.07873, 0.9545, 0.07873, 0.9091, 0.1575, 0.9545, 0.07873, 1.0, 0.1575, 0.9091, 0.1575, 0.3636, 0.1575, 0.4091, 0.07873, 0.4545, 0.1575, 0.3636, 0.1575, 0.3182, 0.07873, 0.4091, 0.07873, 0.3182, 0.07873, 0.3636, 0.0, 0.4091, 0.07873, 0.1364, 0.07873, 0.1818, 0.1575, 0.09091, 0.1575, 0.1364, 0.07873, 0.2273, 0.07873, 0.1818, 0.1575, 0.2273, 0.07873, 0.2727, 0.1575, 0.1818, 0.1575, 0.1818, 0.0, 0.2273, 0.07873, 0.1364, 0.07873, 0.2727, 0.1575, 0.3182, 0.07873, 0.3636, 0.1575, 0.9091, 0.0, 0.9545, 0.07873, 0.8636, 0.07873, 0.7273, 0.0, 0.7727, 0.07873, 0.6818, 0.07873, 0.5455, 0.0, 0.5909, 0.07873, 0.5, 0.07873, 0.2727, 0.1575, 0.3636, 0.1575, 0.3182, 0.2362, 0.09091, 0.1575, 0.1818, 0.1575, 0.1364, 0.2362, 0.8182, 0.1575, 0.9091, 0.1575, 0.8636, 0.2362, 0.6364, 0.1575, 0.7273, 0.1575, 0.6818, 0.2362, 0.4545, 0.1575, 0.5455, 0.1575, 0.5, 0.2362, 0.2727, 0.1575, 0.3182, 0.2362, 0.2273, 0.2362, 0.09091, 0.1575, 0.1364, 0.2362, 0.04546, 0.2362, 0.8182, 0.1575, 0.8636, 0.2362, 0.7727, 0.2362, 0.6364, 0.1575, 0.6818, 0.2362, 0.5909, 0.2362, 0.4545, 0.1575, 0.5, 0.2362, 0.4091, 0.2362, 0.1818, 0.3149, 0.2727, 0.3149, 0.2273, 0.3937, 0.0, 0.3149, 0.09091, 0.3149, 0.04546, 0.3937, 0.7273, 0.3149, 0.8182, 0.3149, 0.7727, 0.3937, 0.5455, 0.3149, 0.6364, 0.3149, 0.5909, 0.3937, 0.3636, 0.3149, 0.4545, 0.3149, 0.4091, 0.3937, 0.4091, 0.3937, 0.5, 0.3937, 0.4545, 0.4724, 0.4091, 0.3937, 0.4545, 0.3149, 0.5, 0.3937, 0.4545, 0.3149, 0.5455, 0.3149, 0.5, 0.3937, 0.5909, 0.3937, 0.6818, 0.3937, 0.6364, 0.4724, 0.5909, 0.3937, 0.6364, 0.3149, 0.6818, 0.3937, 0.6364, 0.3149, 0.7273, 0.3149, 0.6818, 0.3937, 0.7727, 0.3937, 0.8636, 0.3937, 0.8182, 0.4724, 0.7727, 0.3937, 0.8182, 0.3149, 0.8636, 0.3937, 0.8182, 0.3149, 0.9091, 0.3149, 0.8636, 0.3937, 0.04546, 0.3937, 0.1364, 0.3937, 0.09091, 0.4724, 0.04546, 0.3937, 0.09091, 0.3149, 0.1364, 0.3937, 0.09091, 0.3149, 0.1818, 0.3149, 0.1364, 0.3937, 0.2273, 0.3937, 0.3182, 0.3937, 0.2727, 0.4724, 0.2273, 0.3937, 0.2727, 0.3149, 0.3182, 0.3937, 0.2727, 0.3149, 0.3636, 0.3149, 0.3182, 0.3937, 0.4091, 0.2362, 0.4545, 0.3149, 0.3636, 0.3149, 0.4091, 0.2362, 0.5, 0.2362, 0.4545, 0.3149, 0.5, 0.2362, 0.5455, 0.3149, 0.4545, 0.3149, 0.5909, 0.2362, 0.6364, 0.3149, 0.5455, 0.3149, 0.5909, 0.2362, 0.6818, 0.2362, 0.6364, 0.3149, 0.6818, 0.2362, 0.7273, 0.3149, 0.6364, 0.3149, 0.7727, 0.2362, 0.8182, 0.3149, 0.7273, 0.3149, 0.7727, 0.2362, 0.8636, 0.2362, 0.8182, 0.3149, 0.8636, 0.2362, 0.9091, 0.3149, 0.8182, 0.3149, 0.04546, 0.2362, 0.09091, 0.3149, 0.0, 0.3149, 0.04546, 0.2362, 0.1364, 0.2362, 0.09091, 0.3149, 0.1364, 0.2362, 0.1818, 0.3149, 0.09091, 0.3149, 0.2273, 0.2362, 0.2727, 0.3149, 0.1818, 0.3149, 0.2273, 0.2362, 0.3182, 0.2362, 0.2727, 0.3149, 0.3182, 0.2362, 0.3636, 0.3149, 0.2727, 0.3149, 0.5, 0.2362, 0.5909, 0.2362, 0.5455, 0.3149, 0.5, 0.2362, 0.5455, 0.1575, 0.5909, 0.2362, 0.5455, 0.1575, 0.6364, 0.1575, 0.5909, 0.2362, 0.6818, 0.2362, 0.7727, 0.2362, 0.7273, 0.3149, 0.6818, 0.2362, 0.7273, 0.1575, 0.7727, 0.2362, 0.7273, 0.1575, 0.8182, 0.1575, 0.7727, 0.2362, 0.8636, 0.2362, 0.9545, 0.2362, 0.9091, 0.3149, 0.8636, 0.2362, 0.9091, 0.1575, 0.9545, 0.2362, 0.9091, 0.1575, 1.0, 0.1575, 0.9545, 0.2362, 0.1364, 0.2362, 0.2273, 0.2362, 0.1818, 0.3149, 0.1364, 0.2362, 0.1818, 0.1575, 0.2273, 0.2362, 0.1818, 0.1575, 0.2727, 0.1575, 0.2273, 0.2362, 0.3182, 0.2362, 0.4091, 0.2362, 0.3636, 0.3149, 0.3182, 0.2362, 0.3636, 0.1575, 0.4091, 0.2362, 0.3636, 0.1575, 0.4545, 0.1575, 0.4091, 0.2362, 0.5, 0.07873, 0.5455, 0.1575, 0.4545, 0.1575, 0.5, 0.07873, 0.5909, 0.07873, 0.5455, 0.1575, 0.5909, 0.07873, 0.6364, 0.1575, 0.5455, 0.1575, 0.6818, 0.07873, 0.7273, 0.1575, 0.6364, 0.1575, 0.6818, 0.07873, 0.7727, 0.07873, 0.7273, 0.1575, 0.7727, 0.07873, 0.8182, 0.1575, 0.7273, 0.1575, 0.8636, 0.07873, 0.9091, 0.1575, 0.8182, 0.1575, 0.8636, 0.07873, 0.9545, 0.07873, 0.9091, 0.1575, 0.9545, 0.07873, 1.0, 0.1575, 0.9091, 0.1575, 0.3636, 0.1575, 0.4091, 0.07873, 0.4545, 0.1575, 0.3636, 0.1575, 0.3182, 0.07873, 0.4091, 0.07873, 0.3182, 0.07873, 0.3636, 0.0, 0.4091, 0.07873, 0.1364, 0.07873, 0.1818, 0.1575, 0.09091, 0.1575, 0.1364, 0.07873, 0.2273, 0.07873, 0.1818, 0.1575, 0.2273, 0.07873, 0.2727, 0.1575, 0.1818, 0.1575, 0.625, 1.0, 0.593, 1.0, 0.625, 1.0, 0.657, 1.0, 0.5, 1.0, 0.468, 1.0, 0.5, 1.0, 0.532, 1.0, 0.5924, 1.0, 0.625, 1.0, 0.6582, 1.0, 0.625, 1.0, 0.5326, 1.0, 0.5, 1.0, 0.4674, 1.0, 0.5, 1.0, 0.625, 1.0, 0.657, 1.0, 0.75, 1.0, 0.75, 1.0, 0.6582, 1.0, 0.625, 1.0, 0.625, 1.0, 0.5924, 1.0, 0.5924, 1.0, 0.625, 1.0, 0.625, 1.0, 0.625, 1.0, 0.625, 1.0, 0.625, 1.0, 0.5924, 1.0, 0.5326, 1.0, 0.5326, 1.0, 0.5924, 1.0, 0.593, 1.0, 0.625, 1.0, 0.625, 1.0, 0.593, 1.0, 0.5326, 1.0, 0.5, 1.0, 0.5, 1.0, 0.5326, 1.0, 0.532, 1.0, 0.593, 1.0, 0.593, 1.0, 0.532, 1.0, 0.5, 1.0, 0.532, 1.0, 0.532, 1.0, 0.5, 1.0, 0.625, 1.0, 0.5924, 1.0, 0.5924, 1.0, 0.625, 1.0, 0.593, 1.0, 0.625, 1.0, 0.625, 1.0, 0.593, 1.0, 0.5, 1.0, 0.5, 1.0, 0.5, 1.0, 0.5, 1.0, 0.625, 1.0, 0.625, 1.0, 0.625, 1.0, 0.625, 1.0, 0.5924, 1.0, 0.5326, 1.0, 0.5326, 1.0, 0.5924, 1.0, 0.625, 1.0, 0.5924, 1.0, 0.5924, 1.0, 0.625, 1.0, 0.5326, 1.0, 0.5, 1.0, 0.5, 1.0, 0.5326, 1.0, 0.532, 1.0, 0.593, 1.0, 0.593, 1.0, 0.532, 1.0, 0.625, 1.0, 0.625, 1.0, 0.625, 1.0, 0.625, 1.0, 0.5326, 1.0, 0.5, 1.0, 0.5, 1.0, 0.5326, 1.0, 0.532, 1.0, 0.593, 1.0, 0.593, 1.0, 0.532, 1.0, 0.5, 1.0, 0.5, 1.0, 0.5, 1.0, 0.5, 1.0, 0.593, 1.0, 0.625, 1.0, 0.625, 1.0, 0.593, 1.0, 0.5, 1.0, 0.532, 1.0, 0.532, 1.0, 0.5, 1.0, 0.625, 1.0, 0.625, 1.0, 0.625, 1.0, 0.625, 1.0, 0.5924, 1.0, 0.5326, 1.0, 0.5326, 1.0, 0.5924, 1.0, 0.5, 1.0, 0.532, 1.0, 0.593, 1.0, 0.625, 1.0, 0.625, 1.0, 0.5924, 1.0, 0.5326, 1.0, 0.5, 1.0, 0.5924, 1.0, 0.5326, 1.0, 0.5326, 1.0, 0.5924, 1.0, 0.625, 1.0, 0.5924, 1.0, 0.5924, 1.0, 0.625, 1.0, 0.5326, 1.0, 0.5, 1.0, 0.5, 1.0, 0.5326, 1.0, 0.532, 1.0, 0.593, 1.0, 0.593, 1.0, 0.532, 1.0, 0.5, 1.0, 0.5, 1.0, 0.5, 1.0, 0.5, 1.0, 0.593, 1.0, 0.625, 1.0, 0.625, 1.0, 0.593, 1.0, 0.5, 1.0, 0.532, 1.0, 0.532, 1.0, 0.5, 1.0, 0.1818, 0.0, 0.2273, 0.07873, 0.1364, 0.07873, 0.2727, 0.1575, 0.3182, 0.07873, 0.3636, 0.1575, 0.9091, 0.0, 0.9545, 0.07873, 0.8636, 0.07873, 0.7273, 0.0, 0.7727, 0.07873, 0.6818, 0.07873, 0.5455, 0.0, 0.5909, 0.07873, 0.5, 0.07873, 0.2727, 0.1575, 0.3636, 0.1575, 0.3182, 0.2362, 0.09091, 0.1575, 0.1818, 0.1575, 0.1364, 0.2362, 0.8182, 0.1575, 0.9091, 0.1575, 0.8636, 0.2362, 0.6364, 0.1575, 0.7273, 0.1575, 0.6818, 0.2362, 0.4545, 0.1575, 0.5455, 0.1575, 0.5, 0.2362, 0.2727, 0.1575, 0.3182, 0.2362, 0.2273, 0.2362, 0.09091, 0.1575, 0.1364, 0.2362, 0.04546, 0.2362, 0.8182, 0.1575, 0.8636, 0.2362, 0.7727, 0.2362, 0.6364, 0.1575, 0.6818, 0.2362, 0.5909, 0.2362, 0.4545, 0.1575, 0.5, 0.2362, 0.4091, 0.2362, 0.1818, 0.3149, 0.2727, 0.3149, 0.2273, 0.3937, 0.0, 0.3149, 0.09091, 0.3149, 0.04546, 0.3937, 0.7273, 0.3149, 0.8182, 0.3149, 0.7727, 0.3937, 0.6364, 0.3149, 0.7273, 0.3149, 0.7273, 0.3149, 0.6364, 0.3149, 0.3636, 0.3149, 0.4545, 0.3149, 0.4091, 0.3937, 0.2727, 0.4724, 0.3182, 0.3937, 0.3182, 0.3937, 0.2727, 0.4724, 0.7273, 0.3149, 0.7727, 0.3937, 0.7727, 0.3937, 0.7273, 0.3149, 0.4091, 0.3937, 0.4545, 0.3149, 0.4545, 0.3149, 0.4091, 0.3937, 0.4545, 0.3149, 0.5455, 0.3149, 0.5455, 0.3149, 0.4545, 0.3149, 0.5455, 0.3149, 0.6364, 0.3149, 0.6364, 0.3149, 0.5455, 0.3149, 0.7727, 0.3937, 0.8182, 0.4724, 0.8182, 0.4724, 0.7727, 0.3937, 0.7727, 0.3937, 0.8636, 0.3937, 0.8182, 0.4724, 0.7727, 0.3937, 0.8182, 0.3149, 0.8636, 0.3937, 0.8182, 0.3149, 0.9091, 0.3149, 0.8636, 0.3937, 0.04546, 0.3937, 0.1364, 0.3937, 0.09091, 0.4724, 0.04546, 0.3937, 0.09091, 0.3149, 0.1364, 0.3937, 0.09091, 0.3149, 0.1818, 0.3149, 0.1364, 0.3937, 0.2273, 0.3937, 0.3182, 0.3937, 0.2727, 0.4724, 0.2273, 0.3937, 0.2727, 0.3149, 0.3182, 0.3937, 0.2727, 0.3149, 0.3636, 0.3149, 0.3182, 0.3937, 0.4091, 0.2362, 0.4545, 0.3149, 0.3636, 0.3149, 0.4091, 0.2362, 0.5, 0.2362, 0.4545, 0.3149, 0.5, 0.2362, 0.5455, 0.3149, 0.4545, 0.3149, 0.5909, 0.2362, 0.6364, 0.3149, 0.5455, 0.3149, 0.5909, 0.2362, 0.6818, 0.2362, 0.6364, 0.3149, 0.6818, 0.2362, 0.7273, 0.3149, 0.6364, 0.3149, 0.7727, 0.2362, 0.8182, 0.3149, 0.7273, 0.3149, 0.7727, 0.2362, 0.8636, 0.2362, 0.8182, 0.3149, 0.8636, 0.2362, 0.9091, 0.3149, 0.8182, 0.3149, 0.04546, 0.2362, 0.09091, 0.3149, 0.0, 0.3149, 0.04546, 0.2362, 0.1364, 0.2362, 0.09091, 0.3149, 0.1364, 0.2362, 0.1818, 0.3149, 0.09091, 0.3149, 0.2273, 0.2362, 0.2727, 0.3149, 0.1818, 0.3149, 0.2273, 0.2362, 0.3182, 0.2362, 0.2727, 0.3149, 0.3182, 0.2362, 0.3636, 0.3149, 0.2727, 0.3149, 0.5, 0.2362, 0.5909, 0.2362, 0.5455, 0.3149, 0.5, 0.2362, 0.5455, 0.1575, 0.5909, 0.2362, 0.5455, 0.1575, 0.6364, 0.1575, 0.5909, 0.2362, 0.6818, 0.2362, 0.7727, 0.2362, 0.7273, 0.3149, 0.6818, 0.2362, 0.7273, 0.1575, 0.7727, 0.2362, 0.7273, 0.1575, 0.8182, 0.1575, 0.7727, 0.2362, 0.8636, 0.2362, 0.9545, 0.2362, 0.9091, 0.3149, 0.8636, 0.2362, 0.9091, 0.1575, 0.9545, 0.2362, 0.9091, 0.1575, 1.0, 0.1575, 0.9545, 0.2362, 0.1364, 0.2362, 0.2273, 0.2362, 0.1818, 0.3149, 0.1364, 0.2362, 0.1818, 0.1575, 0.2273, 0.2362, 0.1818, 0.1575, 0.2727, 0.1575, 0.2273, 0.2362, 0.3182, 0.2362, 0.4091, 0.2362, 0.3636, 0.3149, 0.3182, 0.2362, 0.3636, 0.1575, 0.4091, 0.2362, 0.3636, 0.1575, 0.4545, 0.1575, 0.4091, 0.2362, 0.5, 0.07873, 0.5455, 0.1575, 0.4545, 0.1575, 0.5, 0.07873, 0.5909, 0.07873, 0.5455, 0.1575, 0.5909, 0.07873, 0.6364, 0.1575, 0.5455, 0.1575, 0.6818, 0.07873, 0.7273, 0.1575, 0.6364, 0.1575, 0.6818, 0.07873, 0.7727, 0.07873, 0.7273, 0.1575, 0.7727, 0.07873, 0.8182, 0.1575, 0.7273, 0.1575, 0.8636, 0.07873, 0.9091, 0.1575, 0.8182, 0.1575, 0.8636, 0.07873, 0.9545, 0.07873, 0.9091, 0.1575, 0.9545, 0.07873, 1.0, 0.1575, 0.9091, 0.1575, 0.3636, 0.1575, 0.4091, 0.07873, 0.4545, 0.1575, 0.3636, 0.1575, 0.3182, 0.07873, 0.4091, 0.07873, 0.3182, 0.07873, 0.3636, 0.0, 0.4091, 0.07873, 0.1364, 0.07873, 0.1818, 0.1575, 0.09091, 0.1575, 0.1364, 0.07873, 0.2273, 0.07873, 0.1818, 0.1575, 0.2273, 0.07873, 0.2727, 0.1575, 0.1818, 0.1575, 0.5455, 0.3149, 0.6364, 0.3149, 0.5909, 0.3937, 0.4091, 0.3937, 0.5, 0.3937, 0.4545, 0.4724, 0.4091, 0.3937, 0.4545, 0.3149, 0.5, 0.3937, 0.4545, 0.3149, 0.5455, 0.3149, 0.5, 0.3937, 0.5909, 0.3937, 0.6818, 0.3937, 0.6364, 0.4724, 0.5909, 0.3937, 0.6364, 0.3149, 0.6818, 0.3937, 0.6364, 0.3149, 0.7273, 0.3149, 0.6818, 0.3937, 0.1818, 0.0, 0.2273, 0.07873, 0.1364, 0.07873, 0.2727, 0.1575, 0.3182, 0.07873, 0.3636, 0.1575, 0.9091, 0.0, 0.9545, 0.07873, 0.8636, 0.07873, 0.7273, 0.0, 0.7727, 0.07873, 0.6818, 0.07873, 0.5455, 0.0, 0.5909, 0.07873, 0.5, 0.07873, 0.2727, 0.1575, 0.3636, 0.1575, 0.3182, 0.2362, 0.09091, 0.1575, 0.1818, 0.1575, 0.1364, 0.2362, 0.8182, 0.1575, 0.9091, 0.1575, 0.8636, 0.2362, 0.6364, 0.1575, 0.7273, 0.1575, 0.6818, 0.2362, 0.4545, 0.1575, 0.5455, 0.1575, 0.5, 0.2362, 0.2727, 0.1575, 0.3182, 0.2362, 0.2273, 0.2362, 0.09091, 0.1575, 0.1364, 0.2362, 0.04546, 0.2362, 0.8182, 0.1575, 0.8636, 0.2362, 0.7727, 0.2362, 0.6364, 0.1575, 0.6818, 0.2362, 0.5909, 0.2362, 0.4545, 0.1575, 0.5, 0.2362, 0.4091, 0.2362, 0.1818, 0.3149, 0.2727, 0.3149, 0.2273, 0.3937, 0.0, 0.3149, 0.09091, 0.3149, 0.04546, 0.3937, 0.7273, 0.3149, 0.8182, 0.3149, 0.7727, 0.3937, 0.5455, 0.3149, 0.6364, 0.3149, 0.5909, 0.3937, 0.3636, 0.3149, 0.4545, 0.3149, 0.4091, 0.3937, 0.4091, 0.3937, 0.5, 0.3937, 0.4545, 0.4724, 0.4091, 0.3937, 0.4545, 0.3149, 0.5, 0.3937, 0.4545, 0.3149, 0.5455, 0.3149, 0.5, 0.3937, 0.5909, 0.3937, 0.6818, 0.3937, 0.6364, 0.4724, 0.5909, 0.3937, 0.6364, 0.3149, 0.6818, 0.3937, 0.6364, 0.3149, 0.7273, 0.3149, 0.6818, 0.3937, 0.7727, 0.3937, 0.8636, 0.3937, 0.8182, 0.4724, 0.7727, 0.3937, 0.8182, 0.3149, 0.8636, 0.3937, 0.8182, 0.3149, 0.9091, 0.3149, 0.8636, 0.3937, 0.04546, 0.3937, 0.1364, 0.3937, 0.09091, 0.4724, 0.04546, 0.3937, 0.09091, 0.3149, 0.1364, 0.3937, 0.09091, 0.3149, 0.1818, 0.3149, 0.1364, 0.3937, 0.2273, 0.3937, 0.3182, 0.3937, 0.2727, 0.4724, 0.2273, 0.3937, 0.2727, 0.3149, 0.3182, 0.3937, 0.2727, 0.3149, 0.3636, 0.3149, 0.3182, 0.3937, 0.4091, 0.2362, 0.4545, 0.3149, 0.3636, 0.3149, 0.4091, 0.2362, 0.5, 0.2362, 0.4545, 0.3149, 0.5, 0.2362, 0.5455, 0.3149, 0.4545, 0.3149, 0.5909, 0.2362, 0.6364, 0.3149, 0.5455, 0.3149, 0.5909, 0.2362, 0.6818, 0.2362, 0.6364, 0.3149, 0.6818, 0.2362, 0.7273, 0.3149, 0.6364, 0.3149, 0.7727, 0.2362, 0.8182, 0.3149, 0.7273, 0.3149, 0.7727, 0.2362, 0.8636, 0.2362, 0.8182, 0.3149, 0.8636, 0.2362, 0.9091, 0.3149, 0.8182, 0.3149, 0.04546, 0.2362, 0.09091, 0.3149, 0.0, 0.3149, 0.04546, 0.2362, 0.1364, 0.2362, 0.09091, 0.3149, 0.1364, 0.2362, 0.1818, 0.3149, 0.09091, 0.3149, 0.2273, 0.2362, 0.2727, 0.3149, 0.1818, 0.3149, 0.2273, 0.2362, 0.3182, 0.2362, 0.2727, 0.3149, 0.3182, 0.2362, 0.3636, 0.3149, 0.2727, 0.3149, 0.5, 0.2362, 0.5909, 0.2362, 0.5455, 0.3149, 0.5, 0.2362, 0.5455, 0.1575, 0.5909, 0.2362, 0.5455, 0.1575, 0.6364, 0.1575, 0.5909, 0.2362, 0.6818, 0.2362, 0.7727, 0.2362, 0.7273, 0.3149, 0.6818, 0.2362, 0.7273, 0.1575, 0.7727, 0.2362, 0.7273, 0.1575, 0.8182, 0.1575, 0.7727, 0.2362, 0.8636, 0.2362, 0.9545, 0.2362, 0.9091, 0.3149, 0.8636, 0.2362, 0.9091, 0.1575, 0.9545, 0.2362, 0.9091, 0.1575, 1.0, 0.1575, 0.9545, 0.2362, 0.1364, 0.2362, 0.2273, 0.2362, 0.1818, 0.3149, 0.1364, 0.2362, 0.1818, 0.1575, 0.2273, 0.2362, 0.1818, 0.1575, 0.2727, 0.1575, 0.2273, 0.2362, 0.3182, 0.2362, 0.4091, 0.2362, 0.3636, 0.3149, 0.3182, 0.2362, 0.3636, 0.1575, 0.4091, 0.2362, 0.3636, 0.1575, 0.4545, 0.1575, 0.4091, 0.2362, 0.5, 0.07873, 0.5455, 0.1575, 0.4545, 0.1575, 0.5, 0.07873, 0.5909, 0.07873, 0.5455, 0.1575, 0.5909, 0.07873, 0.6364, 0.1575, 0.5455, 0.1575, 0.6818, 0.07873, 0.7273, 0.1575, 0.6364, 0.1575, 0.6818, 0.07873, 0.7727, 0.07873, 0.7273, 0.1575, 0.7727, 0.07873, 0.8182, 0.1575, 0.7273, 0.1575, 0.8636, 0.07873, 0.9091, 0.1575, 0.8182, 0.1575, 0.8636, 0.07873, 0.9545, 0.07873, 0.9091, 0.1575, 0.9545, 0.07873, 1.0, 0.1575, 0.9091, 0.1575, 0.3636, 0.1575, 0.4091, 0.07873, 0.4545, 0.1575, 0.3636, 0.1575, 0.3182, 0.07873, 0.4091, 0.07873, 0.3182, 0.07873, 0.3636, 0.0, 0.4091, 0.07873, 0.1364, 0.07873, 0.1818, 0.1575, 0.09091, 0.1575, 0.1364, 0.07873, 0.2273, 0.07873, 0.1818, 0.1575, 0.2273, 0.07873, 0.2727, 0.1575, 0.1818, 0.1575])
me_cylinder.materials.append(mat_material_001)
me_cylinder.materials.append(mat_material_002)
me_cylinder.materials.append(mat_material_003)
me_cylinder.update()

# ---- objects
ob_cylinder = bpy.data.objects.new('Cylinder', me_cylinder)

# ---- transforms, parenting, visibility, modifiers, constraints
ob_cylinder.location = (0.0, 0.0, 0.0)

# ---- collection membership
scene.collection.objects.link(ob_cylinder)

# ---- scene / render settings (as saved in the file)
scene.frame_start = 1; scene.frame_end = 250; scene.frame_set(1)
scene.render.engine = 'BLENDER_EEVEE_NEXT'
scene.cycles.sampling_pattern = 'TABULATED_SOBOL'
scene.view_settings.view_transform = 'Filmic'
bpy.context.view_layer.update()

# ---- added for rendering (the .blend has no active camera and no usable light): camera, sun
cam_auto = bpy.data.cameras.new('AutoCamera')
cam_auto.lens = 50.0
cam_auto.sensor_width = 36.0
cam_auto.clip_end = 1000.0
ob_auto_camera = bpy.data.objects.new('AutoCamera', cam_auto)
scene.collection.objects.link(ob_auto_camera)
ob_auto_camera.location = (15.242, -18.2587, 18.9329)
ob_auto_camera.rotation_euler = (1.09748, -7.21219e-08, 0.694738)
scene.camera = ob_auto_camera
light_auto_sun = bpy.data.lights.new('AutoSun', 'SUN')
light_auto_sun.energy = 3.0
light_auto_sun.angle = 0.0523599
ob_auto_sun = bpy.data.objects.new('AutoSun', light_auto_sun)
scene.collection.objects.link(ob_auto_sun)
ob_auto_sun.rotation_euler = (0.872665, 0.174533, 0.523599)
bpy.context.view_layer.update()
